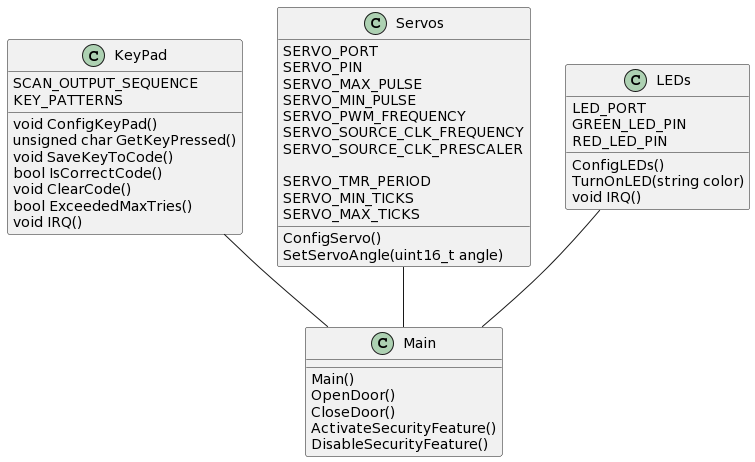

The diagram above was rendered by PlantUML. Its source (embedded in the PNG):
@startuml
class KeyPad
{
SCAN_OUTPUT_SEQUENCE
KEY_PATTERNS

void ConfigKeyPad()
unsigned char GetKeyPressed()
void SaveKeyToCode()
bool IsCorrectCode()
void ClearCode()
bool ExceededMaxTries()
void IRQ()
}

class Servos
{
SERVO_PORT
SERVO_PIN
SERVO_MAX_PULSE
SERVO_MIN_PULSE
SERVO_PWM_FREQUENCY
SERVO_SOURCE_CLK_FREQUENCY
SERVO_SOURCE_CLK_PRESCALER

SERVO_TMR_PERIOD
SERVO_MIN_TICKS
SERVO_MAX_TICKS
ConfigServo()
SetServoAngle(uint16_t angle)
}

class LEDs
{
LED_PORT
GREEN_LED_PIN
RED_LED_PIN
ConfigLEDs()
TurnOnLED(string color)
void IRQ()
}

class Main
{
Main()
OpenDoor()
CloseDoor()
ActivateSecurityFeature()
DisableSecurityFeature()
}
Servos--Main
LEDs--Main
KeyPad--Main
@enduml